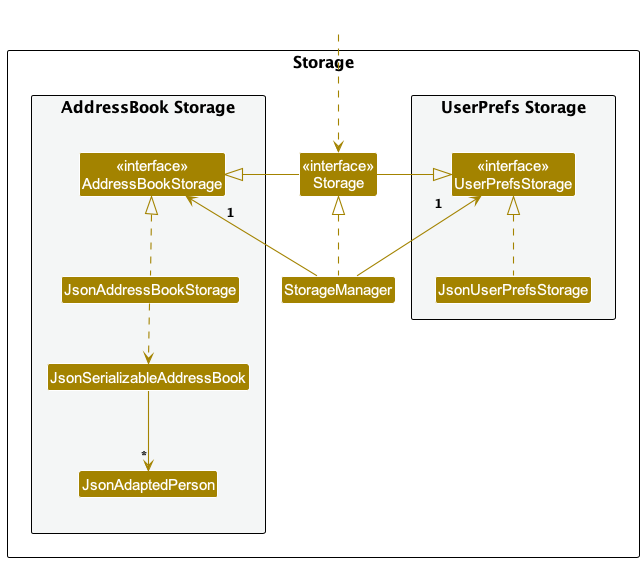

The diagram above was rendered by PlantUML. Its source (embedded in the PNG):
@startuml
!include style.puml
skinparam arrowThickness 1.1
skinparam arrowColor STORAGE_COLOR
skinparam classBackgroundColor STORAGE_COLOR

package Storage as StoragePackage {

package "UserPrefs Storage" #F4F6F6{
Class "<<interface>>\nUserPrefsStorage" as UserPrefsStorage
Class JsonUserPrefsStorage
}

Class "<<interface>>\nStorage" as Storage
Class StorageManager

package "AddressBook Storage" #F4F6F6{
Class "<<interface>>\nAddressBookStorage" as AddressBookStorage
Class JsonAddressBookStorage
Class JsonSerializableAddressBook
Class JsonAdaptedPerson
}

}

Class HiddenOutside #FFFFFF
HiddenOutside ..> Storage

StorageManager .up.|> Storage
StorageManager -up-> "1" UserPrefsStorage
StorageManager -up-> "1" AddressBookStorage

Storage -left-|> UserPrefsStorage
Storage -right-|> AddressBookStorage

JsonUserPrefsStorage .up.|> UserPrefsStorage
JsonAddressBookStorage .up.|> AddressBookStorage
JsonAddressBookStorage ..> JsonSerializableAddressBook
JsonSerializableAddressBook --> "*" JsonAdaptedPerson

@enduml